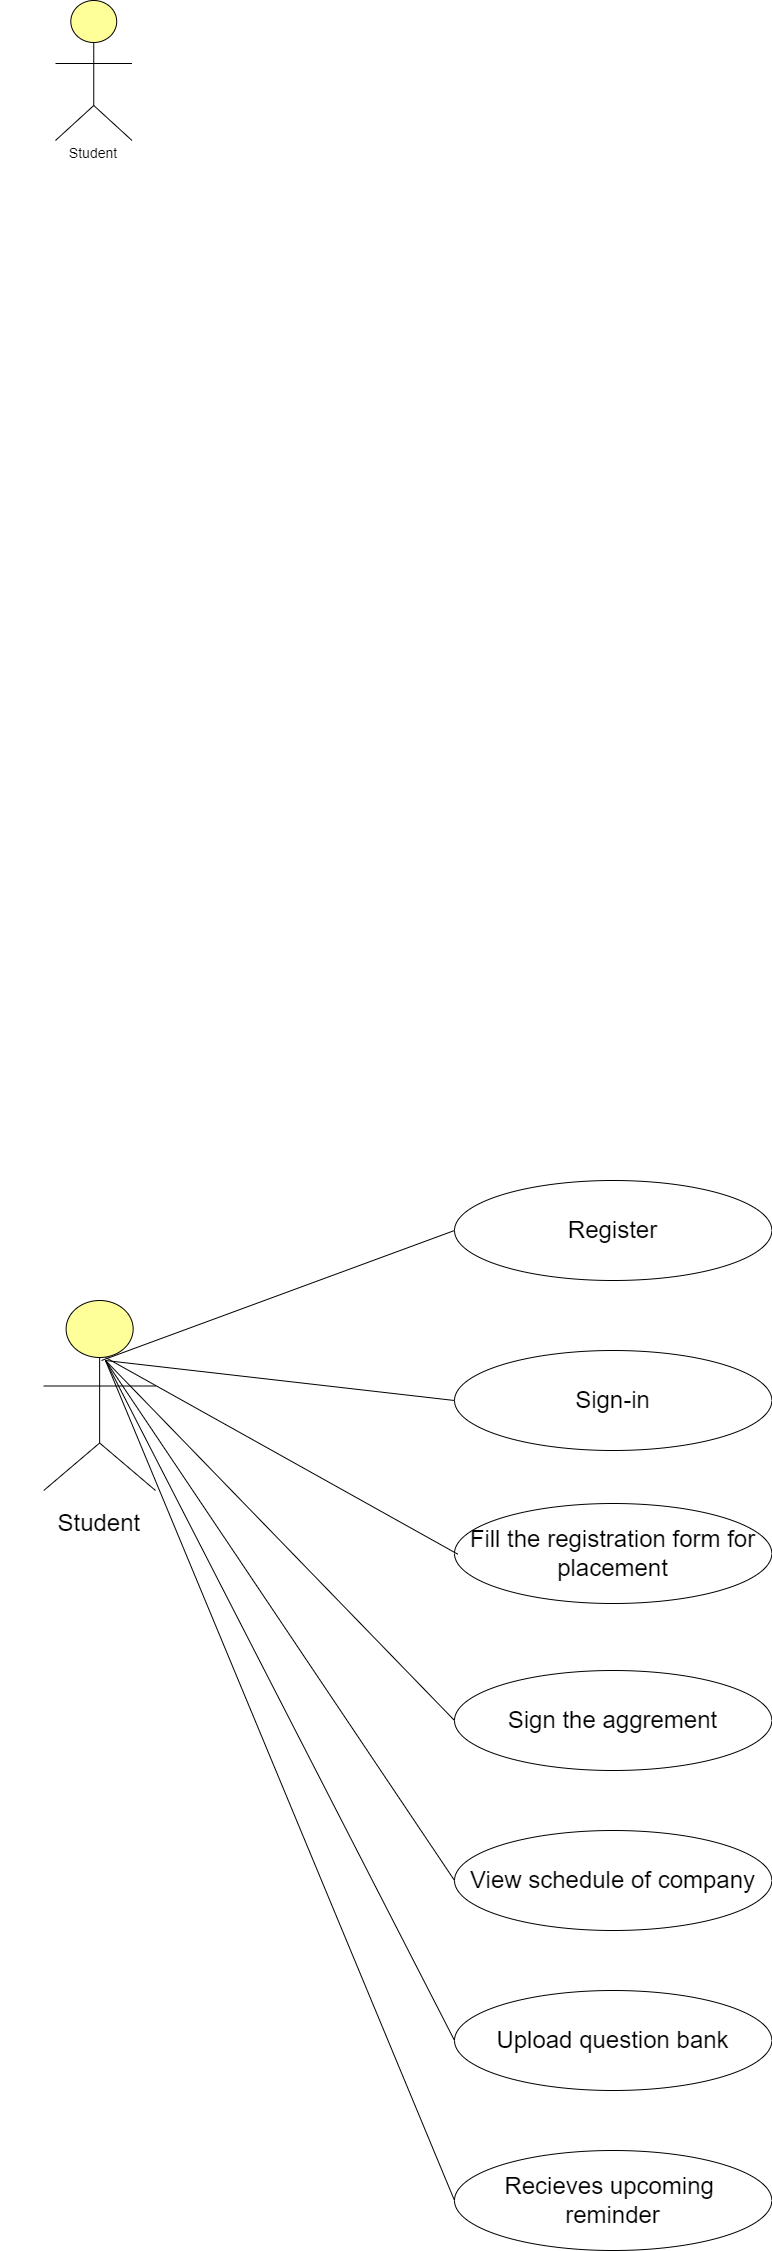

The diagram above was exported from draw.io. Its source (the exported page's mxGraphModel, read from the mxfile embedded in the PNG):
<mxGraphModel dx="1467" dy="787" grid="1" gridSize="10" guides="1" tooltips="1" connect="1" arrows="1" fold="1" page="1" pageScale="1" pageWidth="827" pageHeight="1169" background="#FFFFFF" math="0" shadow="0">
  <root>
    <mxCell id="0" />
    <mxCell id="1" parent="0" />
    <mxCell id="L46anFfK3quLg8ZurImK-3" value="" style="html=1;outlineConnect=0;whiteSpace=wrap;fillColor=#ffff99;verticalLabelPosition=bottom;verticalAlign=top;align=center;shape=mxgraph.archimate3.actor;" parent="1" vertex="1">
      <mxGeometry x="60" y="440" width="76.5" height="140" as="geometry" />
    </mxCell>
    <mxCell id="L46anFfK3quLg8ZurImK-7" value="&lt;div&gt;&lt;br&gt;&lt;/div&gt;&lt;div id=&quot;SDCloudData&quot; style=&quot;display:none&quot;&gt;&lt;/div&gt;" style="text;whiteSpace=wrap;html=1;" parent="1" vertex="1">
      <mxGeometry x="602.67" y="1700" width="30" height="40" as="geometry" />
    </mxCell>
    <mxCell id="L46anFfK3quLg8ZurImK-8" value="&lt;div&gt;&lt;br&gt;&lt;/div&gt;&lt;div id=&quot;SDCloudData&quot; style=&quot;display:none&quot;&gt;&lt;/div&gt;" style="text;whiteSpace=wrap;html=1;" parent="1" vertex="1">
      <mxGeometry x="602.67" y="1780" width="30" height="40" as="geometry" />
    </mxCell>
    <mxCell id="L46anFfK3quLg8ZurImK-29" style="edgeStyle=orthogonalEdgeStyle;rounded=0;orthogonalLoop=1;jettySize=auto;html=1;" parent="1" edge="1">
      <mxGeometry relative="1" as="geometry">
        <mxPoint x="612.67" y="1850" as="targetPoint" />
        <mxPoint x="612.67" y="1850" as="sourcePoint" />
      </mxGeometry>
    </mxCell>
    <mxCell id="L46anFfK3quLg8ZurImK-42" value="&lt;font style=&quot;font-size: 14px;&quot;&gt;&amp;nbsp; &amp;nbsp; &amp;nbsp; &amp;nbsp; &amp;nbsp;Student&lt;/font&gt;" style="text;html=1;align=center;verticalAlign=middle;resizable=0;points=[];autosize=1;strokeColor=none;fillColor=none;" parent="1" vertex="1">
      <mxGeometry x="25" y="578" width="110" height="30" as="geometry" />
    </mxCell>
    <mxCell id="L46anFfK3quLg8ZurImK-80" value="" style="html=1;outlineConnect=0;whiteSpace=wrap;fillColor=#ffff99;verticalLabelPosition=bottom;verticalAlign=top;align=center;shape=mxgraph.archimate3.actor;" parent="1" vertex="1">
      <mxGeometry x="48.25" y="1740" width="111.75" height="190" as="geometry" />
    </mxCell>
    <mxCell id="L46anFfK3quLg8ZurImK-106" value="&lt;font style=&quot;font-size: 24px;&quot;&gt;Register&lt;/font&gt;" style="ellipse;whiteSpace=wrap;html=1;" parent="1" vertex="1">
      <mxGeometry x="459.01" y="1620" width="317.33" height="100" as="geometry" />
    </mxCell>
    <mxCell id="L46anFfK3quLg8ZurImK-107" value="&lt;font style=&quot;font-size: 24px;&quot;&gt;Sign-in&lt;/font&gt;" style="ellipse;whiteSpace=wrap;html=1;" parent="1" vertex="1">
      <mxGeometry x="459.01" y="1790" width="317.33" height="100" as="geometry" />
    </mxCell>
    <mxCell id="L46anFfK3quLg8ZurImK-108" value="&lt;font style=&quot;font-size: 24px;&quot;&gt;Fill the registration form for placement&lt;/font&gt;" style="ellipse;whiteSpace=wrap;html=1;" parent="1" vertex="1">
      <mxGeometry x="459" y="1943" width="317.33" height="100" as="geometry" />
    </mxCell>
    <mxCell id="L46anFfK3quLg8ZurImK-109" value="&lt;font style=&quot;font-size: 24px;&quot;&gt;Sign the aggrement&lt;/font&gt;" style="ellipse;whiteSpace=wrap;html=1;" parent="1" vertex="1">
      <mxGeometry x="459.01" y="2110" width="317.33" height="100" as="geometry" />
    </mxCell>
    <mxCell id="L46anFfK3quLg8ZurImK-110" value="&lt;font style=&quot;font-size: 24px;&quot;&gt;View schedule of company&lt;/font&gt;" style="ellipse;whiteSpace=wrap;html=1;" parent="1" vertex="1">
      <mxGeometry x="459.01" y="2270" width="317.33" height="100" as="geometry" />
    </mxCell>
    <mxCell id="L46anFfK3quLg8ZurImK-111" value="&lt;span style=&quot;font-size: 24px;&quot;&gt;Upload question bank&lt;/span&gt;" style="ellipse;whiteSpace=wrap;html=1;" parent="1" vertex="1">
      <mxGeometry x="459.01" y="2430" width="317.33" height="100" as="geometry" />
    </mxCell>
    <mxCell id="L46anFfK3quLg8ZurImK-112" value="&lt;span style=&quot;font-size: 24px;&quot;&gt;Recieves upcoming&amp;nbsp;&lt;/span&gt;&lt;div&gt;&lt;span style=&quot;font-size: 24px;&quot;&gt;reminder&lt;/span&gt;&lt;/div&gt;" style="ellipse;whiteSpace=wrap;html=1;" parent="1" vertex="1">
      <mxGeometry x="459" y="2590" width="317.33" height="100" as="geometry" />
    </mxCell>
    <mxCell id="L46anFfK3quLg8ZurImK-116" value="" style="endArrow=none;html=1;rounded=0;entryX=0;entryY=0.5;entryDx=0;entryDy=0;" parent="1" target="L46anFfK3quLg8ZurImK-106" edge="1">
      <mxGeometry width="50" height="50" relative="1" as="geometry">
        <mxPoint x="106" y="1800" as="sourcePoint" />
        <mxPoint x="740" y="1760" as="targetPoint" />
      </mxGeometry>
    </mxCell>
    <mxCell id="L46anFfK3quLg8ZurImK-119" value="" style="endArrow=none;html=1;rounded=0;entryX=0.228;entryY=0.351;entryDx=0;entryDy=0;entryPerimeter=0;" parent="1" edge="1">
      <mxGeometry width="50" height="50" relative="1" as="geometry">
        <mxPoint x="110" y="1797" as="sourcePoint" />
        <mxPoint x="462.20000000000005" y="1993.65" as="targetPoint" />
      </mxGeometry>
    </mxCell>
    <mxCell id="L46anFfK3quLg8ZurImK-120" value="" style="endArrow=none;html=1;rounded=0;entryX=0;entryY=0.5;entryDx=0;entryDy=0;" parent="1" target="L46anFfK3quLg8ZurImK-107" edge="1">
      <mxGeometry width="50" height="50" relative="1" as="geometry">
        <mxPoint x="110" y="1800" as="sourcePoint" />
        <mxPoint x="470" y="2000" as="targetPoint" />
      </mxGeometry>
    </mxCell>
    <mxCell id="L46anFfK3quLg8ZurImK-122" value="" style="endArrow=none;html=1;rounded=0;exitX=0;exitY=0.5;exitDx=0;exitDy=0;" parent="1" source="L46anFfK3quLg8ZurImK-109" edge="1">
      <mxGeometry width="50" height="50" relative="1" as="geometry">
        <mxPoint x="690" y="1950" as="sourcePoint" />
        <mxPoint x="110" y="1800" as="targetPoint" />
      </mxGeometry>
    </mxCell>
    <mxCell id="L46anFfK3quLg8ZurImK-123" value="" style="endArrow=none;html=1;rounded=0;entryX=0;entryY=0.5;entryDx=0;entryDy=0;exitX=0.553;exitY=0.316;exitDx=0;exitDy=0;exitPerimeter=0;" parent="1" source="L46anFfK3quLg8ZurImK-80" target="L46anFfK3quLg8ZurImK-110" edge="1">
      <mxGeometry width="50" height="50" relative="1" as="geometry">
        <mxPoint x="140" y="1827" as="sourcePoint" />
        <mxPoint x="490" y="2020" as="targetPoint" />
      </mxGeometry>
    </mxCell>
    <mxCell id="L46anFfK3quLg8ZurImK-124" value="" style="endArrow=none;html=1;rounded=0;entryX=0;entryY=0.5;entryDx=0;entryDy=0;" parent="1" target="L46anFfK3quLg8ZurImK-111" edge="1">
      <mxGeometry width="50" height="50" relative="1" as="geometry">
        <mxPoint x="110" y="1800" as="sourcePoint" />
        <mxPoint x="469" y="2330" as="targetPoint" />
      </mxGeometry>
    </mxCell>
    <mxCell id="L46anFfK3quLg8ZurImK-125" value="" style="endArrow=none;html=1;rounded=0;entryX=0;entryY=0.5;entryDx=0;entryDy=0;" parent="1" target="L46anFfK3quLg8ZurImK-112" edge="1">
      <mxGeometry width="50" height="50" relative="1" as="geometry">
        <mxPoint x="110" y="1800" as="sourcePoint" />
        <mxPoint x="469" y="2490" as="targetPoint" />
      </mxGeometry>
    </mxCell>
    <mxCell id="L46anFfK3quLg8ZurImK-126" value="&lt;font style=&quot;font-size: 24px;&quot;&gt;&amp;nbsp; &amp;nbsp; &amp;nbsp; &amp;nbsp;Student&lt;/font&gt;" style="text;html=1;align=center;verticalAlign=middle;resizable=0;points=[];autosize=1;strokeColor=none;fillColor=none;" parent="1" vertex="1">
      <mxGeometry x="5" y="1943" width="150" height="40" as="geometry" />
    </mxCell>
  </root>
</mxGraphModel>